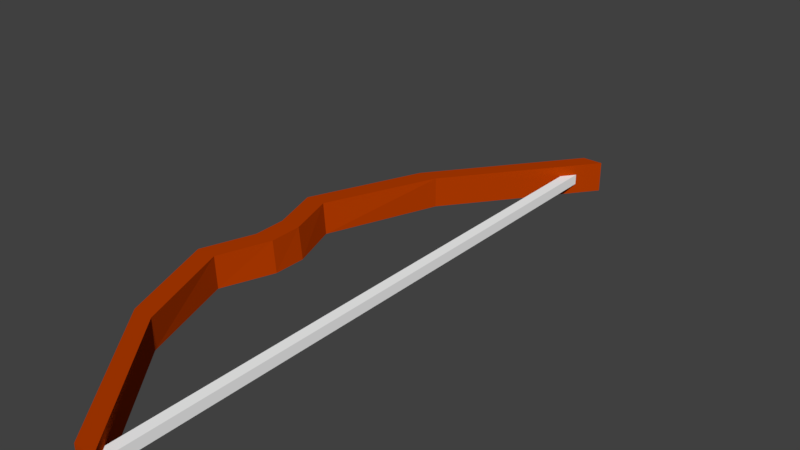 # Source: Bow.blend  (saved by Blender 2.78.0; exported with 4.5.12 LTS)
import bpy
from mathutils import Matrix  # noqa: F401  (used for matrix-valued properties, if any)

bpy.ops.wm.read_factory_settings(use_empty=True)
scene = bpy.context.scene
scene.name = 'Scene'

# ---- collections
col_collection_1 = bpy.data.collections.new('Collection 1'); scene.collection.children.link(col_collection_1)

# ---- materials (node trees are filled in below, after node groups)
mat_material_001 = bpy.data.materials.new('Material.001')
mat_material_001.alpha_threshold = 0.0
mat_material_001.use_transparent_shadow = False
mat_material_001.diffuse_color = (0.4571, 0.04495, 0.0, 1.0)
mat_material_001.roughness = 0.5
mat_material_002 = bpy.data.materials.new('Material.002')
mat_material_002.alpha_threshold = 0.0
mat_material_002.use_transparent_shadow = False
mat_material_002.diffuse_color = (1.0, 1.0, 1.0, 1.0)
mat_material_002.roughness = 0.5

# ---- material node trees

# ---- world
world_world = bpy.data.worlds.new('World'); scene.world = world_world
world_world.color = (0.05088, 0.05088, 0.05088)
world_world.use_sun_shadow = False
world_world.sun_shadow_jitter_overblur = 0.0
world_world.cycles.sampling_method = 'MANUAL'

# ---- meshes
me_cube_001 = bpy.data.meshes.new('Cube.001')
me_cube_001.from_pydata([(0.1546, -1.529, -2.786), (0.2678, -1.529, 3.214), (0.1546, -1.229, -2.786), (0.2678, -1.229, 3.214), (0.3546, -1.529, -2.786), (0.4678, -1.529, 3.214), (0.3546, -1.229, -2.786), (0.4678, -1.229, 3.214), (-0.7681, -1.529, 1.877), (-0.7681, -1.229, 1.877), (-0.5681, -1.229, 1.877), (-0.5681, -1.529, 1.877), (-0.8684, -1.229, -1.5), (-0.6684, -1.229, -1.5), (-0.6684, -1.529, -1.5), (-0.8684, -1.529, -1.5), (-1.055, -1.536, 0.2865), (-1.014, -1.229, 0.2799), (-0.8141, -1.229, 0.2799), (-0.8545, -1.536, 0.2865), (-1.016, -1.229, -0.04291), (-0.8159, -1.229, -0.04291), (-0.849, -1.535, -0.03752), (-1.049, -1.535, -0.03752), (-1.22, -1.534, 0.776), (-1.19, -1.229, 0.7703), (-0.9897, -1.229, 0.7703), (-1.02, -1.534, 0.776), (-1.205, -1.229, -0.5494), (-1.005, -1.229, -0.5494), (-1.029, -1.533, -0.5449), (-1.229, -1.533, -0.5449), (0.2105, -1.427, -2.7), (0.2105, -1.427, 3.1), (0.2105, -1.327, -2.7), (0.2105, -1.327, 3.1), (0.3105, -1.427, -2.7), (0.3105, -1.427, 3.1), (0.3105, -1.327, -2.7), (0.3105, -1.327, 3.1), (0.2105, -1.427, 0.1778), (0.2105, -1.327, 0.1778), (0.3105, -1.327, 0.1778), (0.3105, -1.427, 0.1778)], [], [(8, 1, 3, 9), (9, 3, 7, 10), (10, 7, 5, 11), (11, 5, 1, 8), (2, 6, 4, 0), (7, 3, 1, 5), (27, 11, 8, 24), (26, 10, 11, 27), (25, 9, 10, 26), (24, 8, 9, 25), (0, 15, 12, 2), (2, 12, 13, 6), (6, 13, 14, 4), (4, 14, 15, 0), (23, 16, 17, 20), (20, 17, 18, 21), (21, 18, 19, 22), (22, 19, 16, 23), (30, 22, 23, 31), (29, 21, 22, 30), (28, 20, 21, 29), (31, 23, 20, 28), (16, 24, 25, 17), (17, 25, 26, 18), (18, 26, 27, 19), (19, 27, 24, 16), (15, 31, 28, 12), (12, 28, 29, 13), (13, 29, 30, 14), (14, 30, 31, 15), (40, 33, 35, 41), (41, 35, 39, 42), (42, 39, 37, 43), (43, 37, 33, 40), (34, 38, 36, 32), (39, 35, 33, 37), (36, 43, 40, 32), (38, 42, 43, 36), (34, 41, 42, 38), (32, 40, 41, 34)])
me_cube_001.polygons.foreach_set('material_index', [0, 0, 0, 0, 0, 0, 0, 0, 0, 0, 0, 0, 0, 0, 0, 0, 0, 0, 0, 0, 0, 0, 0, 0, 0, 0, 0, 0, 0, 0, 1, 1, 1, 1, 1, 1, 1, 1, 1, 1])
me_cube_001.materials.append(mat_material_001)
me_cube_001.materials.append(mat_material_002)
me_cube_001.use_remesh_preserve_volume = False
me_cube_001.use_remesh_preserve_attributes = False
me_cube_001.use_mirror_vertex_groups = False
me_cube_001.update()
arm_armature = bpy.data.armatures.new('Armature')  # bones are not reproduced

# ---- objects
ob_armature = bpy.data.objects.new('Armature', arm_armature)
ob_bow = bpy.data.objects.new('Bow', me_cube_001)

# ---- transforms, parenting, visibility, modifiers, constraints
ob_armature.location = (0.0, 0.0, 0.07592)
ob_armature.lineart.crease_threshold = 0.0
ob_bow.parent = ob_armature
ob_bow.matrix_parent_inverse = Matrix(((1.0, 0.0, 0.0, 0.8693), (0.0, 0.0, 1.0, -1.117), (0.0, -1.0, 0.0, -1.377), (0.0, 0.0, 0.0, 1.0)))
ob_bow.location = (0.0, 0.0, 0.0)
ob_bow.lineart.crease_threshold = 0.0

# ---- collection membership
col_collection_1.objects.link(ob_armature)
col_collection_1.objects.link(ob_bow)

# ---- scene / render settings (as saved in the file)
scene.frame_start = 1; scene.frame_end = 250; scene.frame_set(1)
scene.render.engine = 'BLENDER_EEVEE_NEXT'
scene.render.resolution_percentage = 50
scene.render.dither_intensity = 0.0
scene.cycles.use_denoising = False
scene.cycles.samples = 128
scene.cycles.sampling_pattern = 'TABULATED_SOBOL'
scene.cycles.light_sampling_threshold = 0.0
scene.cycles.use_adaptive_sampling = False
scene.cycles.use_light_tree = False
scene.cycles.blur_glossy = 0.0
scene.cycles.sample_clamp_indirect = 0.0
scene.view_settings.view_transform = 'Standard'
bpy.context.view_layer.update()

# ---- added for rendering (the .blend has no active camera and no usable light): camera, sun
cam_auto = bpy.data.cameras.new('AutoCamera')
cam_auto.lens = 50.0
cam_auto.sensor_width = 36.0
cam_auto.clip_end = 1000.0
ob_auto_camera = bpy.data.objects.new('AutoCamera', cam_auto)
scene.collection.objects.link(ob_auto_camera)
ob_auto_camera.location = (6.26484, -6.93705, 4.70734)
ob_auto_camera.rotation_euler = (1.09748, -7.21219e-08, 0.694738)
scene.camera = ob_auto_camera
light_auto_sun = bpy.data.lights.new('AutoSun', 'SUN')
light_auto_sun.energy = 3.0
light_auto_sun.angle = 0.0523599
ob_auto_sun = bpy.data.objects.new('AutoSun', light_auto_sun)
scene.collection.objects.link(ob_auto_sun)
ob_auto_sun.rotation_euler = (0.872665, 0.174533, 0.523599)
bpy.context.view_layer.update()
